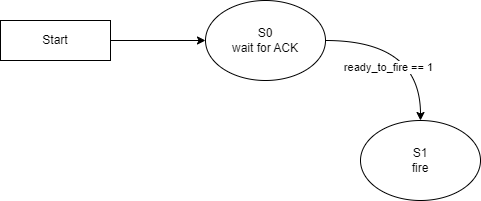

The diagram above was exported from draw.io. Its source (the exported page's mxGraphModel, read from the mxfile embedded in the PNG):
<mxGraphModel dx="762" dy="473" grid="1" gridSize="10" guides="1" tooltips="1" connect="1" arrows="1" fold="1" page="1" pageScale="1" pageWidth="850" pageHeight="1100" background="#ffffff" math="0" shadow="0">
  <root>
    <mxCell id="0" />
    <mxCell id="1" parent="0" />
    <mxCell id="cRfvW4lnm32-Rou8LQKU-5" style="edgeStyle=orthogonalEdgeStyle;rounded=0;orthogonalLoop=1;jettySize=auto;html=1;exitX=1;exitY=0.5;exitDx=0;exitDy=0;" edge="1" parent="1" source="cRfvW4lnm32-Rou8LQKU-1" target="cRfvW4lnm32-Rou8LQKU-2">
      <mxGeometry relative="1" as="geometry" />
    </mxCell>
    <mxCell id="cRfvW4lnm32-Rou8LQKU-1" value="Start" style="rounded=0;whiteSpace=wrap;html=1;" vertex="1" parent="1">
      <mxGeometry x="100" y="160" width="110" height="40" as="geometry" />
    </mxCell>
    <mxCell id="cRfvW4lnm32-Rou8LQKU-6" style="edgeStyle=orthogonalEdgeStyle;rounded=0;orthogonalLoop=1;jettySize=auto;html=1;curved=1;" edge="1" parent="1" source="cRfvW4lnm32-Rou8LQKU-2" target="cRfvW4lnm32-Rou8LQKU-3">
      <mxGeometry relative="1" as="geometry" />
    </mxCell>
    <mxCell id="cRfvW4lnm32-Rou8LQKU-8" value="ready_to_fire == 1" style="edgeLabel;html=1;align=center;verticalAlign=middle;resizable=0;points=[];" vertex="1" connectable="0" parent="cRfvW4lnm32-Rou8LQKU-6">
      <mxGeometry x="-0.2907" y="-26" relative="1" as="geometry">
        <mxPoint as="offset" />
      </mxGeometry>
    </mxCell>
    <mxCell id="cRfvW4lnm32-Rou8LQKU-2" value="S0&lt;div&gt;wait for ACK&lt;/div&gt;" style="ellipse;whiteSpace=wrap;html=1;" vertex="1" parent="1">
      <mxGeometry x="305" y="140" width="120" height="80" as="geometry" />
    </mxCell>
    <mxCell id="cRfvW4lnm32-Rou8LQKU-3" value="S1&lt;div&gt;fire&lt;/div&gt;" style="ellipse;whiteSpace=wrap;html=1;" vertex="1" parent="1">
      <mxGeometry x="460" y="260" width="120" height="80" as="geometry" />
    </mxCell>
  </root>
</mxGraphModel>